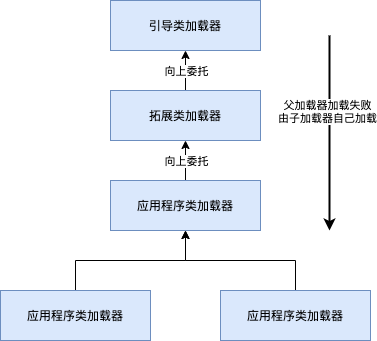

The diagram above was exported from draw.io. Its source (the exported page's mxGraphModel, read from the mxfile embedded in the PNG):
<mxGraphModel dx="1106" dy="847" grid="1" gridSize="10" guides="1" tooltips="1" connect="1" arrows="1" fold="1" page="1" pageScale="1" pageWidth="827" pageHeight="1169" math="0" shadow="0">
  <root>
    <mxCell id="0" />
    <mxCell id="1" parent="0" />
    <mxCell id="HRTgDgVylIsTSPITU7v2-1" value="引导类加载器" style="rounded=0;whiteSpace=wrap;html=1;fillColor=#dae8fc;strokeColor=#6c8ebf;" vertex="1" parent="1">
      <mxGeometry x="190" y="90" width="150" height="50" as="geometry" />
    </mxCell>
    <mxCell id="HRTgDgVylIsTSPITU7v2-10" style="edgeStyle=orthogonalEdgeStyle;rounded=0;orthogonalLoop=1;jettySize=auto;html=1;entryX=0.5;entryY=1;entryDx=0;entryDy=0;" edge="1" parent="1" source="HRTgDgVylIsTSPITU7v2-2" target="HRTgDgVylIsTSPITU7v2-1">
      <mxGeometry relative="1" as="geometry" />
    </mxCell>
    <mxCell id="HRTgDgVylIsTSPITU7v2-11" value="向上委托" style="edgeLabel;html=1;align=center;verticalAlign=middle;resizable=0;points=[];" vertex="1" connectable="0" parent="HRTgDgVylIsTSPITU7v2-10">
      <mxGeometry y="-2" relative="1" as="geometry">
        <mxPoint x="-2" as="offset" />
      </mxGeometry>
    </mxCell>
    <mxCell id="HRTgDgVylIsTSPITU7v2-2" value="拓展类加载器" style="rounded=0;whiteSpace=wrap;html=1;fillColor=#dae8fc;strokeColor=#6c8ebf;" vertex="1" parent="1">
      <mxGeometry x="190" y="180" width="150" height="50" as="geometry" />
    </mxCell>
    <mxCell id="HRTgDgVylIsTSPITU7v2-9" style="edgeStyle=orthogonalEdgeStyle;rounded=0;orthogonalLoop=1;jettySize=auto;html=1;entryX=0.5;entryY=1;entryDx=0;entryDy=0;" edge="1" parent="1" source="HRTgDgVylIsTSPITU7v2-3" target="HRTgDgVylIsTSPITU7v2-2">
      <mxGeometry relative="1" as="geometry" />
    </mxCell>
    <mxCell id="HRTgDgVylIsTSPITU7v2-3" value="应用程序类加载器" style="rounded=0;whiteSpace=wrap;html=1;fillColor=#dae8fc;strokeColor=#6c8ebf;" vertex="1" parent="1">
      <mxGeometry x="190" y="270" width="150" height="50" as="geometry" />
    </mxCell>
    <mxCell id="HRTgDgVylIsTSPITU7v2-7" style="edgeStyle=orthogonalEdgeStyle;rounded=0;orthogonalLoop=1;jettySize=auto;html=1;" edge="1" parent="1" source="HRTgDgVylIsTSPITU7v2-4" target="HRTgDgVylIsTSPITU7v2-3">
      <mxGeometry relative="1" as="geometry" />
    </mxCell>
    <mxCell id="HRTgDgVylIsTSPITU7v2-4" value="应用程序类加载器" style="rounded=0;whiteSpace=wrap;html=1;fillColor=#dae8fc;strokeColor=#6c8ebf;" vertex="1" parent="1">
      <mxGeometry x="80" y="380" width="150" height="50" as="geometry" />
    </mxCell>
    <mxCell id="HRTgDgVylIsTSPITU7v2-8" style="edgeStyle=orthogonalEdgeStyle;rounded=0;orthogonalLoop=1;jettySize=auto;html=1;entryX=0.5;entryY=1;entryDx=0;entryDy=0;" edge="1" parent="1" source="HRTgDgVylIsTSPITU7v2-5" target="HRTgDgVylIsTSPITU7v2-3">
      <mxGeometry relative="1" as="geometry" />
    </mxCell>
    <mxCell id="HRTgDgVylIsTSPITU7v2-5" value="应用程序类加载器" style="rounded=0;whiteSpace=wrap;html=1;fillColor=#dae8fc;strokeColor=#6c8ebf;" vertex="1" parent="1">
      <mxGeometry x="300" y="380" width="150" height="50" as="geometry" />
    </mxCell>
    <mxCell id="HRTgDgVylIsTSPITU7v2-12" value="向上委托" style="edgeLabel;html=1;align=center;verticalAlign=middle;resizable=0;points=[];" vertex="1" connectable="0" parent="1">
      <mxGeometry x="265" y="250" as="geometry" />
    </mxCell>
    <mxCell id="HRTgDgVylIsTSPITU7v2-15" value="" style="edgeStyle=segmentEdgeStyle;endArrow=classic;html=1;rounded=0;strokeWidth=2;" edge="1" parent="1">
      <mxGeometry width="50" height="50" relative="1" as="geometry">
        <mxPoint x="409" y="165" as="sourcePoint" />
        <mxPoint x="409" y="320" as="targetPoint" />
        <Array as="points">
          <mxPoint x="409" y="125" />
        </Array>
      </mxGeometry>
    </mxCell>
    <mxCell id="HRTgDgVylIsTSPITU7v2-16" value="父加载器加载失败&lt;br&gt;由子加载器自己加载" style="edgeLabel;html=1;align=center;verticalAlign=middle;resizable=0;points=[];" vertex="1" connectable="0" parent="HRTgDgVylIsTSPITU7v2-15">
      <mxGeometry x="-0.234" y="-2" relative="1" as="geometry">
        <mxPoint x="-1" y="25" as="offset" />
      </mxGeometry>
    </mxCell>
  </root>
</mxGraphModel>